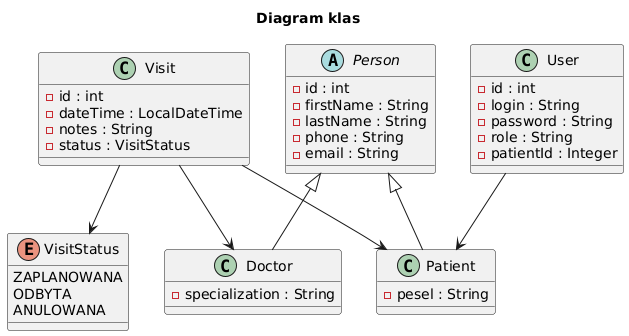

The diagram above was rendered by PlantUML. Its source (embedded in the PNG):
@startuml
title Diagram klas 
abstract class Person {
  - id : int
  - firstName : String
  - lastName : String
  - phone : String
  - email : String
}

class Doctor {
  - specialization : String
}

class Patient {
  - pesel : String
}

class User {
  - id : int
  - login : String
  - password : String
  - role : String
  - patientId : Integer
}

class Visit {
  - id : int
  - dateTime : LocalDateTime
  - notes : String
  - status : VisitStatus
}

enum VisitStatus {
  ZAPLANOWANA
  ODBYTA
  ANULOWANA
}

Person <|-- Doctor
Person <|-- Patient

Visit --> Patient
Visit --> Doctor
User --> Patient
Visit --> VisitStatus
@enduml